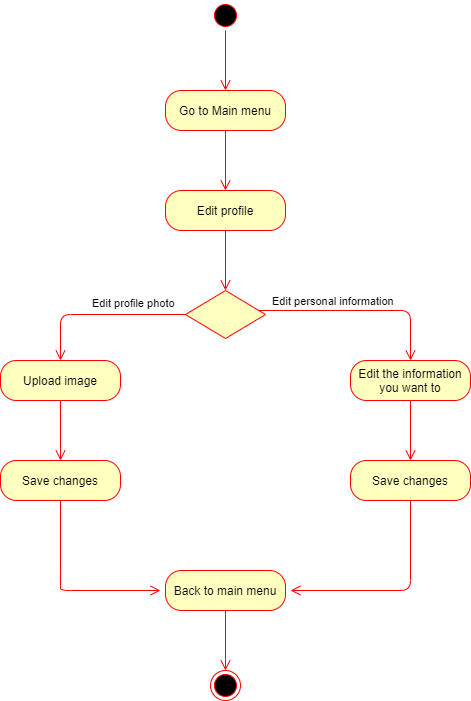

The diagram above was exported from draw.io. Its source (the exported page's mxGraphModel, read from the mxfile embedded in the PNG):
<mxGraphModel dx="1240" dy="744" grid="1" gridSize="10" guides="1" tooltips="1" connect="1" arrows="1" fold="1" page="1" pageScale="1" pageWidth="850" pageHeight="1100" math="0" shadow="0">
  <root>
    <mxCell id="0" />
    <mxCell id="1" parent="0" />
    <mxCell id="Df2dB29Aym2CPE4VBvdv-1" value="" style="ellipse;html=1;shape=startState;fillColor=#000000;strokeColor=#ff0000;" vertex="1" parent="1">
      <mxGeometry x="410" y="30" width="30" height="30" as="geometry" />
    </mxCell>
    <mxCell id="Df2dB29Aym2CPE4VBvdv-2" value="" style="edgeStyle=orthogonalEdgeStyle;html=1;verticalAlign=bottom;endArrow=open;endSize=8;strokeColor=#ff0000;" edge="1" source="Df2dB29Aym2CPE4VBvdv-1" parent="1">
      <mxGeometry relative="1" as="geometry">
        <mxPoint x="425" y="120" as="targetPoint" />
      </mxGeometry>
    </mxCell>
    <mxCell id="Df2dB29Aym2CPE4VBvdv-3" value="Go to Main menu" style="rounded=1;whiteSpace=wrap;html=1;arcSize=40;fontColor=#000000;fillColor=#ffffc0;strokeColor=#ff0000;" vertex="1" parent="1">
      <mxGeometry x="365" y="120" width="120" height="40" as="geometry" />
    </mxCell>
    <mxCell id="Df2dB29Aym2CPE4VBvdv-4" value="" style="edgeStyle=orthogonalEdgeStyle;html=1;verticalAlign=bottom;endArrow=open;endSize=8;strokeColor=#ff0000;" edge="1" source="Df2dB29Aym2CPE4VBvdv-3" parent="1">
      <mxGeometry relative="1" as="geometry">
        <mxPoint x="425" y="220" as="targetPoint" />
      </mxGeometry>
    </mxCell>
    <mxCell id="Df2dB29Aym2CPE4VBvdv-5" value="Edit profile" style="rounded=1;whiteSpace=wrap;html=1;arcSize=40;fontColor=#000000;fillColor=#ffffc0;strokeColor=#ff0000;" vertex="1" parent="1">
      <mxGeometry x="365" y="220" width="120" height="40" as="geometry" />
    </mxCell>
    <mxCell id="Df2dB29Aym2CPE4VBvdv-6" value="" style="edgeStyle=orthogonalEdgeStyle;html=1;verticalAlign=bottom;endArrow=open;endSize=8;strokeColor=#ff0000;" edge="1" source="Df2dB29Aym2CPE4VBvdv-5" parent="1">
      <mxGeometry relative="1" as="geometry">
        <mxPoint x="425" y="320" as="targetPoint" />
      </mxGeometry>
    </mxCell>
    <mxCell id="Df2dB29Aym2CPE4VBvdv-7" value="" style="rhombus;whiteSpace=wrap;html=1;fillColor=#ffffc0;strokeColor=#ff0000;" vertex="1" parent="1">
      <mxGeometry x="385" y="320" width="80" height="48" as="geometry" />
    </mxCell>
    <mxCell id="Df2dB29Aym2CPE4VBvdv-8" value="Edit personal information" style="edgeStyle=orthogonalEdgeStyle;html=1;align=left;verticalAlign=bottom;endArrow=open;endSize=8;strokeColor=#ff0000;" edge="1" parent="1">
      <mxGeometry x="-0.8843" relative="1" as="geometry">
        <mxPoint x="610" y="390" as="targetPoint" />
        <mxPoint x="458" y="340" as="sourcePoint" />
        <Array as="points">
          <mxPoint x="610" y="340" />
        </Array>
        <mxPoint as="offset" />
      </mxGeometry>
    </mxCell>
    <mxCell id="Df2dB29Aym2CPE4VBvdv-9" value="Edit profile photo" style="edgeStyle=orthogonalEdgeStyle;html=1;align=left;verticalAlign=top;endArrow=open;endSize=8;strokeColor=#ff0000;" edge="1" source="Df2dB29Aym2CPE4VBvdv-7" parent="1">
      <mxGeometry x="0.1111" y="-24" relative="1" as="geometry">
        <mxPoint x="260" y="390" as="targetPoint" />
        <Array as="points">
          <mxPoint x="260" y="344" />
          <mxPoint x="260" y="390" />
        </Array>
        <mxPoint as="offset" />
      </mxGeometry>
    </mxCell>
    <mxCell id="Df2dB29Aym2CPE4VBvdv-11" value="Upload image" style="rounded=1;whiteSpace=wrap;html=1;arcSize=40;fontColor=#000000;fillColor=#ffffc0;strokeColor=#ff0000;" vertex="1" parent="1">
      <mxGeometry x="200" y="390" width="120" height="40" as="geometry" />
    </mxCell>
    <mxCell id="Df2dB29Aym2CPE4VBvdv-12" value="" style="edgeStyle=orthogonalEdgeStyle;html=1;verticalAlign=bottom;endArrow=open;endSize=8;strokeColor=#ff0000;" edge="1" source="Df2dB29Aym2CPE4VBvdv-11" parent="1">
      <mxGeometry relative="1" as="geometry">
        <mxPoint x="260" y="490" as="targetPoint" />
      </mxGeometry>
    </mxCell>
    <mxCell id="Df2dB29Aym2CPE4VBvdv-13" value="Save changes" style="rounded=1;whiteSpace=wrap;html=1;arcSize=40;fontColor=#000000;fillColor=#ffffc0;strokeColor=#ff0000;" vertex="1" parent="1">
      <mxGeometry x="200" y="490" width="120" height="40" as="geometry" />
    </mxCell>
    <mxCell id="Df2dB29Aym2CPE4VBvdv-14" value="" style="edgeStyle=orthogonalEdgeStyle;html=1;verticalAlign=bottom;endArrow=open;endSize=8;strokeColor=#ff0000;" edge="1" source="Df2dB29Aym2CPE4VBvdv-13" parent="1">
      <mxGeometry relative="1" as="geometry">
        <mxPoint x="360" y="620" as="targetPoint" />
        <Array as="points">
          <mxPoint x="260" y="610" />
          <mxPoint x="260" y="610" />
        </Array>
      </mxGeometry>
    </mxCell>
    <mxCell id="Df2dB29Aym2CPE4VBvdv-15" value="Edit the information you want to" style="rounded=1;whiteSpace=wrap;html=1;arcSize=40;fontColor=#000000;fillColor=#ffffc0;strokeColor=#ff0000;" vertex="1" parent="1">
      <mxGeometry x="550" y="390" width="120" height="40" as="geometry" />
    </mxCell>
    <mxCell id="Df2dB29Aym2CPE4VBvdv-16" value="" style="edgeStyle=orthogonalEdgeStyle;html=1;verticalAlign=bottom;endArrow=open;endSize=8;strokeColor=#ff0000;" edge="1" source="Df2dB29Aym2CPE4VBvdv-15" parent="1">
      <mxGeometry relative="1" as="geometry">
        <mxPoint x="610" y="490" as="targetPoint" />
      </mxGeometry>
    </mxCell>
    <mxCell id="Df2dB29Aym2CPE4VBvdv-17" value="Save changes" style="rounded=1;whiteSpace=wrap;html=1;arcSize=40;fontColor=#000000;fillColor=#ffffc0;strokeColor=#ff0000;" vertex="1" parent="1">
      <mxGeometry x="550" y="490" width="120" height="40" as="geometry" />
    </mxCell>
    <mxCell id="Df2dB29Aym2CPE4VBvdv-18" value="" style="edgeStyle=orthogonalEdgeStyle;html=1;verticalAlign=bottom;endArrow=open;endSize=8;strokeColor=#ff0000;" edge="1" source="Df2dB29Aym2CPE4VBvdv-17" parent="1">
      <mxGeometry relative="1" as="geometry">
        <mxPoint x="490" y="620" as="targetPoint" />
        <Array as="points">
          <mxPoint x="610" y="620" />
          <mxPoint x="610" y="620" />
        </Array>
      </mxGeometry>
    </mxCell>
    <mxCell id="Df2dB29Aym2CPE4VBvdv-19" value="Back to main menu" style="rounded=1;whiteSpace=wrap;html=1;arcSize=40;fontColor=#000000;fillColor=#ffffc0;strokeColor=#ff0000;" vertex="1" parent="1">
      <mxGeometry x="365" y="600" width="120" height="40" as="geometry" />
    </mxCell>
    <mxCell id="Df2dB29Aym2CPE4VBvdv-20" value="" style="edgeStyle=orthogonalEdgeStyle;html=1;verticalAlign=bottom;endArrow=open;endSize=8;strokeColor=#ff0000;" edge="1" source="Df2dB29Aym2CPE4VBvdv-19" parent="1">
      <mxGeometry relative="1" as="geometry">
        <mxPoint x="425" y="700" as="targetPoint" />
      </mxGeometry>
    </mxCell>
    <mxCell id="Df2dB29Aym2CPE4VBvdv-21" value="" style="ellipse;html=1;shape=endState;fillColor=#000000;strokeColor=#ff0000;" vertex="1" parent="1">
      <mxGeometry x="410" y="700" width="30" height="30" as="geometry" />
    </mxCell>
  </root>
</mxGraphModel>